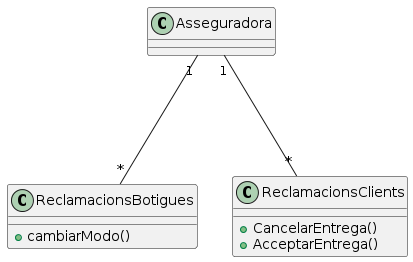

The diagram above was rendered by PlantUML. Its source (embedded in the PNG):
@startuml
class Asseguradora {
  
}



class ReclamacionsBotigues 
{
+cambiarModo()

}

class ReclamacionsClients{
+CancelarEntrega()
+AcceptarEntrega()
}

Asseguradora "1" --- "*" ReclamacionsBotigues
Asseguradora "1" --- "*" ReclamacionsClients
@enduml